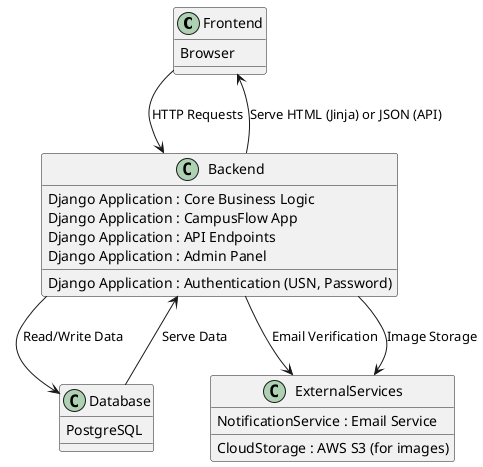

The diagram above was rendered by PlantUML. Its source (embedded in the PNG):
@startuml

!define RECTANGLE class

RECTANGLE Frontend {
    Browser
}

RECTANGLE Backend {
    Django Application : Core Business Logic
    Django Application : CampusFlow App
    Django Application : Authentication (USN, Password)
    Django Application : API Endpoints
    Django Application : Admin Panel
}

RECTANGLE Database {
    PostgreSQL
}

RECTANGLE ExternalServices {
    NotificationService : Email Service
    CloudStorage : AWS S3 (for images)
}

Frontend --> Backend : HTTP Requests
Backend --> Database : Read/Write Data
Backend --> ExternalServices : Email Verification
Backend --> ExternalServices : Image Storage
Database --> Backend : Serve Data
Backend --> Frontend : Serve HTML (Jinja) or JSON (API)

@enduml